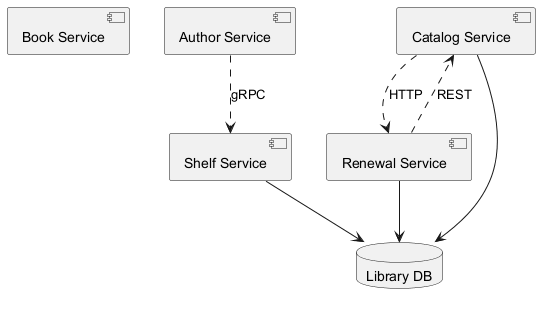

The diagram above was rendered by PlantUML. Its source (embedded in the PNG):
@startuml
skinparam backgroundColor #FFFFFF
skinparam classBackgroundColor #E8F4FA
skinparam classBorderColor #2C7DA0
component "Book Service" as C_BookService
component "Author Service" as C_AuthorService
component "Catalog Service" as C_CatalogService
component "Shelf Service" as C_ShelfService
component "Renewal Service" as C_RenewalService
database "Library DB" as DB_library
C_CatalogService --> DB_library
C_ShelfService --> DB_library
C_RenewalService --> DB_library
C_AuthorService ..> C_ShelfService : gRPC
C_CatalogService ..> C_RenewalService : HTTP
C_RenewalService ..> C_CatalogService : REST
@enduml